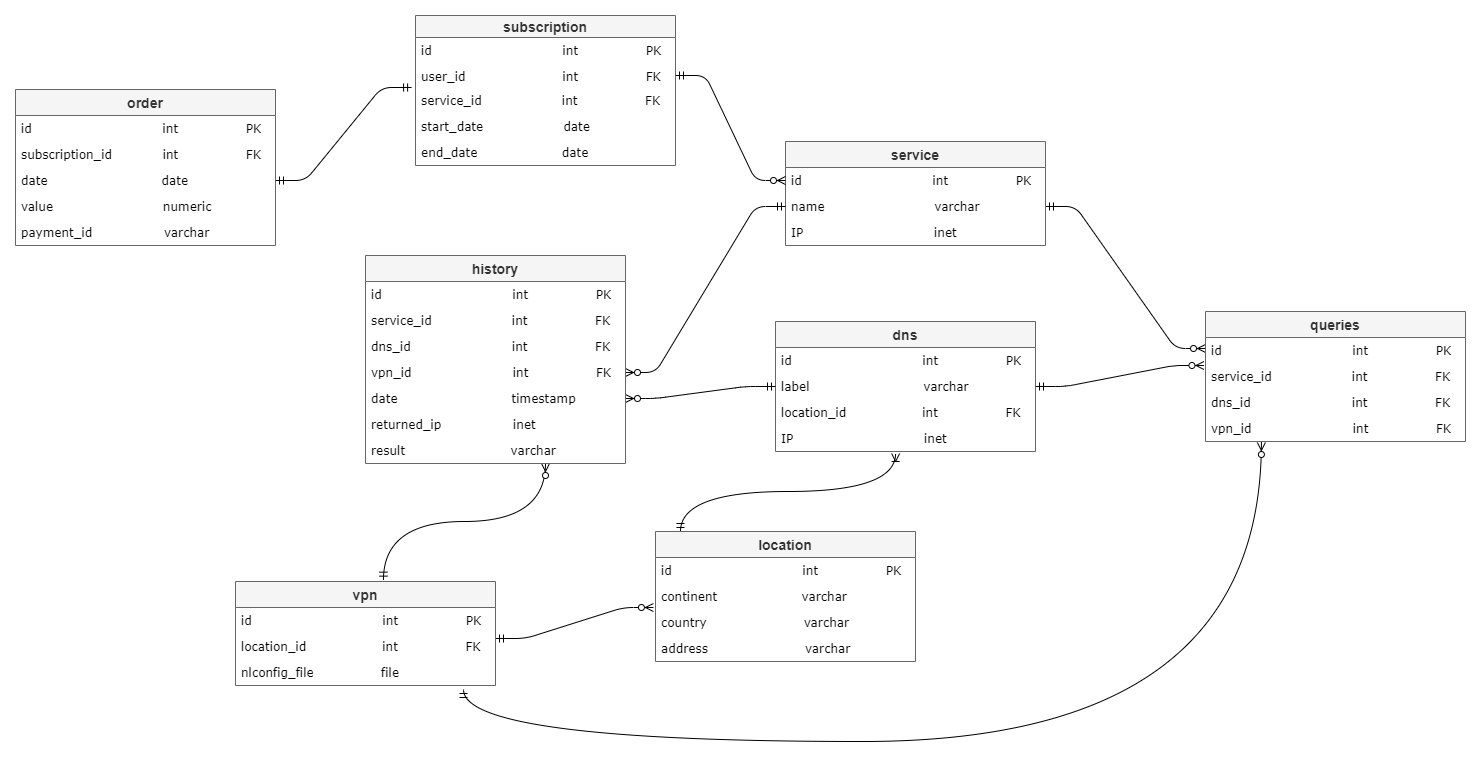

The diagram above was exported from draw.io. Its source (the exported page's mxGraphModel, read from the mxfile embedded in the PNG):
<mxGraphModel dx="2249" dy="764" grid="1" gridSize="10" guides="1" tooltips="1" connect="1" arrows="1" fold="1" page="1" pageScale="1" pageWidth="827" pageHeight="1169" math="0" shadow="0">
  <root>
    <mxCell id="0" />
    <mxCell id="1" parent="0" />
    <mxCell id="iFUFyTRKfj1eKY-OJfJI-22" value="" style="edgeStyle=entityRelationEdgeStyle;fontSize=12;html=1;endArrow=ERzeroToMany;startArrow=ERmandOne;exitX=1;exitY=0.5;exitDx=0;exitDy=0;entryX=0;entryY=0.192;entryDx=0;entryDy=0;entryPerimeter=0;" parent="1" source="iFUFyTRKfj1eKY-OJfJI-11" edge="1">
      <mxGeometry width="100" height="100" relative="1" as="geometry">
        <mxPoint x="620" y="340" as="sourcePoint" />
        <mxPoint x="760" y="376.99199999999996" as="targetPoint" />
      </mxGeometry>
    </mxCell>
    <mxCell id="iFUFyTRKfj1eKY-OJfJI-23" value="" style="edgeStyle=entityRelationEdgeStyle;fontSize=12;html=1;endArrow=ERzeroToMany;startArrow=ERmandOne;exitX=1;exitY=0.5;exitDx=0;exitDy=0;entryX=-0.006;entryY=0.846;entryDx=0;entryDy=0;entryPerimeter=0;" parent="1" source="iFUFyTRKfj1eKY-OJfJI-15" edge="1">
      <mxGeometry width="100" height="100" relative="1" as="geometry">
        <mxPoint x="510" y="245" as="sourcePoint" />
        <mxPoint x="758.44" y="393.9960000000001" as="targetPoint" />
      </mxGeometry>
    </mxCell>
    <mxCell id="iFUFyTRKfj1eKY-OJfJI-9" value="service" style="swimlane;fontStyle=1;childLayout=stackLayout;horizontal=1;startSize=26;horizontalStack=0;resizeParent=1;resizeParentMax=0;resizeLast=0;collapsible=1;marginBottom=0;align=center;fontSize=14;fillColor=#f5f5f5;strokeColor=#666666;fontColor=#333333;" parent="1" vertex="1">
      <mxGeometry x="340" y="170" width="260" height="104" as="geometry" />
    </mxCell>
    <mxCell id="6i49ErrBEz5GyvqT6yFj-12" value="id                               int                PK" style="text;strokeColor=none;fillColor=none;spacingLeft=4;spacingRight=4;overflow=hidden;rotatable=0;points=[[0,0.5],[1,0.5]];portConstraint=eastwest;fontSize=12;fontFamily=Verdana;" vertex="1" parent="iFUFyTRKfj1eKY-OJfJI-9">
      <mxGeometry y="26" width="260" height="26" as="geometry" />
    </mxCell>
    <mxCell id="iFUFyTRKfj1eKY-OJfJI-11" value="name                          varchar" style="text;strokeColor=none;fillColor=none;spacingLeft=4;spacingRight=4;overflow=hidden;rotatable=0;points=[[0,0.5],[1,0.5]];portConstraint=eastwest;fontSize=12;fontFamily=Verdana;" parent="iFUFyTRKfj1eKY-OJfJI-9" vertex="1">
      <mxGeometry y="52" width="260" height="26" as="geometry" />
    </mxCell>
    <mxCell id="iFUFyTRKfj1eKY-OJfJI-12" value="IP                               inet" style="text;strokeColor=none;fillColor=none;spacingLeft=4;spacingRight=4;overflow=hidden;rotatable=0;points=[[0,0.5],[1,0.5]];portConstraint=eastwest;fontSize=12;fontFamily=Verdana;" parent="iFUFyTRKfj1eKY-OJfJI-9" vertex="1">
      <mxGeometry y="78" width="260" height="26" as="geometry" />
    </mxCell>
    <mxCell id="iFUFyTRKfj1eKY-OJfJI-13" value="dns" style="swimlane;fontStyle=1;childLayout=stackLayout;horizontal=1;startSize=26;horizontalStack=0;resizeParent=1;resizeParentMax=0;resizeLast=0;collapsible=1;marginBottom=0;align=center;fontSize=14;fillColor=#f5f5f5;strokeColor=#666666;fontColor=#333333;" parent="1" vertex="1">
      <mxGeometry x="330" y="350" width="260" height="130" as="geometry" />
    </mxCell>
    <mxCell id="6i49ErrBEz5GyvqT6yFj-13" value="id                               int                PK" style="text;strokeColor=none;fillColor=none;spacingLeft=4;spacingRight=4;overflow=hidden;rotatable=0;points=[[0,0.5],[1,0.5]];portConstraint=eastwest;fontSize=12;fontFamily=Verdana;" vertex="1" parent="iFUFyTRKfj1eKY-OJfJI-13">
      <mxGeometry y="26" width="260" height="26" as="geometry" />
    </mxCell>
    <mxCell id="iFUFyTRKfj1eKY-OJfJI-15" value="label                           varchar" style="text;strokeColor=none;fillColor=none;spacingLeft=4;spacingRight=4;overflow=hidden;rotatable=0;points=[[0,0.5],[1,0.5]];portConstraint=eastwest;fontSize=12;fontFamily=Verdana;" parent="iFUFyTRKfj1eKY-OJfJI-13" vertex="1">
      <mxGeometry y="52" width="260" height="26" as="geometry" />
    </mxCell>
    <mxCell id="iFUFyTRKfj1eKY-OJfJI-16" value="location_id                  int                FK" style="text;strokeColor=none;fillColor=none;spacingLeft=4;spacingRight=4;overflow=hidden;rotatable=0;points=[[0,0.5],[1,0.5]];portConstraint=eastwest;fontSize=12;fontFamily=Verdana;" parent="iFUFyTRKfj1eKY-OJfJI-13" vertex="1">
      <mxGeometry y="78" width="260" height="26" as="geometry" />
    </mxCell>
    <mxCell id="iFUFyTRKfj1eKY-OJfJI-17" value="IP                               inet" style="text;strokeColor=none;fillColor=none;spacingLeft=4;spacingRight=4;overflow=hidden;rotatable=0;points=[[0,0.5],[1,0.5]];portConstraint=eastwest;fontSize=12;fontFamily=Verdana;" parent="iFUFyTRKfj1eKY-OJfJI-13" vertex="1">
      <mxGeometry y="104" width="260" height="26" as="geometry" />
    </mxCell>
    <mxCell id="iFUFyTRKfj1eKY-OJfJI-29" value="" style="fontSize=12;html=1;endArrow=ERmandOne;startArrow=ERzeroToMany;edgeStyle=entityRelationEdgeStyle;endFill=0;startFill=1;exitX=1;exitY=0.5;exitDx=0;exitDy=0;entryX=0;entryY=0.5;entryDx=0;entryDy=0;" parent="1" target="iFUFyTRKfj1eKY-OJfJI-11" edge="1">
      <mxGeometry width="100" height="100" relative="1" as="geometry">
        <mxPoint x="180" y="401" as="sourcePoint" />
        <mxPoint x="300" y="150" as="targetPoint" />
      </mxGeometry>
    </mxCell>
    <mxCell id="iFUFyTRKfj1eKY-OJfJI-30" value="" style="fontSize=12;html=1;endArrow=ERmandOne;startArrow=ERzeroToMany;edgeStyle=entityRelationEdgeStyle;endFill=0;startFill=1;exitX=1;exitY=0.5;exitDx=0;exitDy=0;entryX=0;entryY=0.5;entryDx=0;entryDy=0;" parent="1" source="iFUFyTRKfj1eKY-OJfJI-27" target="iFUFyTRKfj1eKY-OJfJI-15" edge="1">
      <mxGeometry width="100" height="100" relative="1" as="geometry">
        <mxPoint x="250" y="220" as="sourcePoint" />
        <mxPoint x="310" y="160" as="targetPoint" />
      </mxGeometry>
    </mxCell>
    <mxCell id="iFUFyTRKfj1eKY-OJfJI-37" value="" style="edgeStyle=entityRelationEdgeStyle;fontSize=12;html=1;endArrow=ERzeroToMany;startArrow=ERmandOne;exitX=1;exitY=0.5;exitDx=0;exitDy=0;entryX=0;entryY=0.5;entryDx=0;entryDy=0;" parent="1" edge="1" source="iFUFyTRKfj1eKY-OJfJI-58">
      <mxGeometry width="100" height="100" relative="1" as="geometry">
        <mxPoint x="190" y="105" as="sourcePoint" />
        <mxPoint x="340" y="209" as="targetPoint" />
      </mxGeometry>
    </mxCell>
    <mxCell id="iFUFyTRKfj1eKY-OJfJI-68" value="" style="edgeStyle=entityRelationEdgeStyle;fontSize=12;html=1;endArrow=ERmandOne;startArrow=ERmandOne;exitX=1;exitY=0.5;exitDx=0;exitDy=0;entryX=-0.015;entryY=1;entryDx=0;entryDy=0;entryPerimeter=0;" parent="1" source="iFUFyTRKfj1eKY-OJfJI-64" edge="1" target="iFUFyTRKfj1eKY-OJfJI-58">
      <mxGeometry width="100" height="100" relative="1" as="geometry">
        <mxPoint x="-80" y="262" as="sourcePoint" />
        <mxPoint x="50" y="115" as="targetPoint" />
      </mxGeometry>
    </mxCell>
    <mxCell id="6i49ErrBEz5GyvqT6yFj-8" value="" style="edgeStyle=orthogonalEdgeStyle;fontSize=12;html=1;endArrow=ERzeroToMany;startArrow=ERmandOne;curved=1;exitX=0.569;exitY=-0.013;exitDx=0;exitDy=0;exitPerimeter=0;" edge="1" parent="1" source="6i49ErrBEz5GyvqT6yFj-1" target="iFUFyTRKfj1eKY-OJfJI-28">
      <mxGeometry width="100" height="100" relative="1" as="geometry">
        <mxPoint x="-20" y="580" as="sourcePoint" />
        <mxPoint x="100" y="520" as="targetPoint" />
        <Array as="points">
          <mxPoint x="-62" y="550" />
          <mxPoint x="100" y="550" />
        </Array>
      </mxGeometry>
    </mxCell>
    <mxCell id="6i49ErrBEz5GyvqT6yFj-11" value="" style="edgeStyle=entityRelationEdgeStyle;fontSize=12;html=1;endArrow=ERzeroToMany;startArrow=ERmandOne;exitX=1;exitY=0.5;exitDx=0;exitDy=0;entryX=-0.008;entryY=-0.077;entryDx=0;entryDy=0;entryPerimeter=0;" edge="1" parent="1" target="6i49ErrBEz5GyvqT6yFj-21">
      <mxGeometry width="100" height="100" relative="1" as="geometry">
        <mxPoint x="50" y="667" as="sourcePoint" />
        <mxPoint x="209.03999999999996" y="609.9960000000001" as="targetPoint" />
      </mxGeometry>
    </mxCell>
    <mxCell id="iFUFyTRKfj1eKY-OJfJI-62" value="order" style="swimlane;fontStyle=1;childLayout=stackLayout;horizontal=1;startSize=26;horizontalStack=0;resizeParent=1;resizeParentMax=0;resizeLast=0;collapsible=1;marginBottom=0;align=center;fontSize=14;fillColor=#f5f5f5;strokeColor=#666666;fontColor=#333333;" parent="1" vertex="1">
      <mxGeometry x="-430" y="118" width="260" height="156" as="geometry" />
    </mxCell>
    <mxCell id="6i49ErrBEz5GyvqT6yFj-30" value="id                               int                PK" style="text;strokeColor=none;fillColor=none;spacingLeft=4;spacingRight=4;overflow=hidden;rotatable=0;points=[[0,0.5],[1,0.5]];portConstraint=eastwest;fontSize=12;fontFamily=Verdana;" vertex="1" parent="iFUFyTRKfj1eKY-OJfJI-62">
      <mxGeometry y="26" width="260" height="26" as="geometry" />
    </mxCell>
    <mxCell id="iFUFyTRKfj1eKY-OJfJI-66" value="subscription_id            int                FK" style="text;strokeColor=none;fillColor=none;spacingLeft=4;spacingRight=4;overflow=hidden;rotatable=0;points=[[0,0.5],[1,0.5]];portConstraint=eastwest;fontSize=12;fontFamily=Verdana;" parent="iFUFyTRKfj1eKY-OJfJI-62" vertex="1">
      <mxGeometry y="52" width="260" height="26" as="geometry" />
    </mxCell>
    <mxCell id="iFUFyTRKfj1eKY-OJfJI-64" value="date                           date" style="text;strokeColor=none;fillColor=none;spacingLeft=4;spacingRight=4;overflow=hidden;rotatable=0;points=[[0,0.5],[1,0.5]];portConstraint=eastwest;fontSize=12;fontFamily=Verdana;" parent="iFUFyTRKfj1eKY-OJfJI-62" vertex="1">
      <mxGeometry y="78" width="260" height="26" as="geometry" />
    </mxCell>
    <mxCell id="iFUFyTRKfj1eKY-OJfJI-65" value="value                          numeric" style="text;strokeColor=none;fillColor=none;spacingLeft=4;spacingRight=4;overflow=hidden;rotatable=0;points=[[0,0.5],[1,0.5]];portConstraint=eastwest;fontSize=12;fontFamily=Verdana;" parent="iFUFyTRKfj1eKY-OJfJI-62" vertex="1">
      <mxGeometry y="104" width="260" height="26" as="geometry" />
    </mxCell>
    <mxCell id="iFUFyTRKfj1eKY-OJfJI-67" value="payment_id                 varchar" style="text;strokeColor=none;fillColor=none;spacingLeft=4;spacingRight=4;overflow=hidden;rotatable=0;points=[[0,0.5],[1,0.5]];portConstraint=eastwest;fontSize=12;fontFamily=Verdana;" parent="iFUFyTRKfj1eKY-OJfJI-62" vertex="1">
      <mxGeometry y="130" width="260" height="26" as="geometry" />
    </mxCell>
    <mxCell id="iFUFyTRKfj1eKY-OJfJI-32" value="subscription" style="swimlane;fontStyle=1;childLayout=stackLayout;horizontal=1;startSize=22;horizontalStack=0;resizeParent=1;resizeParentMax=0;resizeLast=0;collapsible=1;marginBottom=0;align=center;fontSize=14;fillColor=#f5f5f5;strokeColor=#666666;fontColor=#333333;" parent="1" vertex="1">
      <mxGeometry x="-30" y="44" width="260" height="150" as="geometry" />
    </mxCell>
    <mxCell id="iFUFyTRKfj1eKY-OJfJI-33" value="id                               int                PK" style="text;strokeColor=none;fillColor=none;spacingLeft=4;spacingRight=4;overflow=hidden;rotatable=0;points=[[0,0.5],[1,0.5]];portConstraint=eastwest;fontSize=12;fontFamily=Verdana;" parent="iFUFyTRKfj1eKY-OJfJI-32" vertex="1">
      <mxGeometry y="22" width="260" height="26" as="geometry" />
    </mxCell>
    <mxCell id="iFUFyTRKfj1eKY-OJfJI-58" value="user_id                       int                FK" style="text;strokeColor=none;fillColor=none;spacingLeft=4;spacingRight=4;overflow=hidden;rotatable=0;points=[[0,0.5],[1,0.5]];portConstraint=eastwest;fontSize=12;fontFamily=Verdana;" parent="iFUFyTRKfj1eKY-OJfJI-32" vertex="1">
      <mxGeometry y="48" width="260" height="24" as="geometry" />
    </mxCell>
    <mxCell id="iFUFyTRKfj1eKY-OJfJI-38" value="service_id                   int                FK" style="text;strokeColor=none;fillColor=none;spacingLeft=4;spacingRight=4;overflow=hidden;rotatable=0;points=[[0,0.5],[1,0.5]];portConstraint=eastwest;fontSize=12;fontFamily=Verdana;" parent="iFUFyTRKfj1eKY-OJfJI-32" vertex="1">
      <mxGeometry y="72" width="260" height="26" as="geometry" />
    </mxCell>
    <mxCell id="iFUFyTRKfj1eKY-OJfJI-35" value="start_date                   date" style="text;strokeColor=none;fillColor=none;spacingLeft=4;spacingRight=4;overflow=hidden;rotatable=0;points=[[0,0.5],[1,0.5]];portConstraint=eastwest;fontSize=12;fontFamily=Verdana;" parent="iFUFyTRKfj1eKY-OJfJI-32" vertex="1">
      <mxGeometry y="98" width="260" height="26" as="geometry" />
    </mxCell>
    <mxCell id="iFUFyTRKfj1eKY-OJfJI-36" value="end_date                    date" style="text;strokeColor=none;fillColor=none;spacingLeft=4;spacingRight=4;overflow=hidden;rotatable=0;points=[[0,0.5],[1,0.5]];portConstraint=eastwest;fontSize=12;fontFamily=Verdana;" parent="iFUFyTRKfj1eKY-OJfJI-32" vertex="1">
      <mxGeometry y="124" width="260" height="26" as="geometry" />
    </mxCell>
    <mxCell id="iFUFyTRKfj1eKY-OJfJI-24" value="history" style="swimlane;fontStyle=1;childLayout=stackLayout;horizontal=1;startSize=26;horizontalStack=0;resizeParent=1;resizeParentMax=0;resizeLast=0;collapsible=1;marginBottom=0;align=center;fontSize=14;fillColor=#f5f5f5;strokeColor=#666666;fontColor=#333333;" parent="1" vertex="1">
      <mxGeometry x="-80" y="284" width="260" height="208" as="geometry" />
    </mxCell>
    <mxCell id="6i49ErrBEz5GyvqT6yFj-29" value="id                               int                PK" style="text;strokeColor=none;fillColor=none;spacingLeft=4;spacingRight=4;overflow=hidden;rotatable=0;points=[[0,0.5],[1,0.5]];portConstraint=eastwest;fontSize=12;fontFamily=Verdana;" vertex="1" parent="iFUFyTRKfj1eKY-OJfJI-24">
      <mxGeometry y="26" width="260" height="26" as="geometry" />
    </mxCell>
    <mxCell id="iFUFyTRKfj1eKY-OJfJI-59" value="service_id                   int                FK" style="text;strokeColor=none;fillColor=none;spacingLeft=4;spacingRight=4;overflow=hidden;rotatable=0;points=[[0,0.5],[1,0.5]];portConstraint=eastwest;fontSize=12;fontFamily=Verdana;" parent="iFUFyTRKfj1eKY-OJfJI-24" vertex="1">
      <mxGeometry y="52" width="260" height="26" as="geometry" />
    </mxCell>
    <mxCell id="iFUFyTRKfj1eKY-OJfJI-26" value="dns_id                        int                FK" style="text;strokeColor=none;fillColor=none;spacingLeft=4;spacingRight=4;overflow=hidden;rotatable=0;points=[[0,0.5],[1,0.5]];portConstraint=eastwest;fontSize=12;fontFamily=Verdana;" parent="iFUFyTRKfj1eKY-OJfJI-24" vertex="1">
      <mxGeometry y="78" width="260" height="26" as="geometry" />
    </mxCell>
    <mxCell id="6i49ErrBEz5GyvqT6yFj-6" value="vpn_id                        int                FK" style="text;strokeColor=none;fillColor=none;spacingLeft=4;spacingRight=4;overflow=hidden;rotatable=0;points=[[0,0.5],[1,0.5]];portConstraint=eastwest;fontSize=12;fontFamily=Verdana;" vertex="1" parent="iFUFyTRKfj1eKY-OJfJI-24">
      <mxGeometry y="104" width="260" height="26" as="geometry" />
    </mxCell>
    <mxCell id="iFUFyTRKfj1eKY-OJfJI-27" value="date                           timestamp " style="text;strokeColor=none;fillColor=none;spacingLeft=4;spacingRight=4;overflow=hidden;rotatable=0;points=[[0,0.5],[1,0.5]];portConstraint=eastwest;fontSize=12;fontFamily=Verdana;" parent="iFUFyTRKfj1eKY-OJfJI-24" vertex="1">
      <mxGeometry y="130" width="260" height="26" as="geometry" />
    </mxCell>
    <mxCell id="6i49ErrBEz5GyvqT6yFj-7" value="returned_ip                 inet" style="text;strokeColor=none;fillColor=none;spacingLeft=4;spacingRight=4;overflow=hidden;rotatable=0;points=[[0,0.5],[1,0.5]];portConstraint=eastwest;fontSize=12;fontFamily=Verdana;" vertex="1" parent="iFUFyTRKfj1eKY-OJfJI-24">
      <mxGeometry y="156" width="260" height="26" as="geometry" />
    </mxCell>
    <mxCell id="iFUFyTRKfj1eKY-OJfJI-28" value="result                         varchar" style="text;strokeColor=none;fillColor=none;spacingLeft=4;spacingRight=4;overflow=hidden;rotatable=0;points=[[0,0.5],[1,0.5]];portConstraint=eastwest;fontSize=12;fontFamily=Verdana;" parent="iFUFyTRKfj1eKY-OJfJI-24" vertex="1">
      <mxGeometry y="182" width="260" height="26" as="geometry" />
    </mxCell>
    <mxCell id="6i49ErrBEz5GyvqT6yFj-1" value="vpn" style="swimlane;fontStyle=1;childLayout=stackLayout;horizontal=1;startSize=26;horizontalStack=0;resizeParent=1;resizeParentMax=0;resizeLast=0;collapsible=1;marginBottom=0;align=center;fontSize=14;fillColor=#f5f5f5;strokeColor=#666666;fontColor=#333333;" vertex="1" parent="1">
      <mxGeometry x="-210" y="610" width="260" height="104" as="geometry" />
    </mxCell>
    <mxCell id="6i49ErrBEz5GyvqT6yFj-28" value="id                               int                PK" style="text;strokeColor=none;fillColor=none;spacingLeft=4;spacingRight=4;overflow=hidden;rotatable=0;points=[[0,0.5],[1,0.5]];portConstraint=eastwest;fontSize=12;fontFamily=Verdana;" vertex="1" parent="6i49ErrBEz5GyvqT6yFj-1">
      <mxGeometry y="26" width="260" height="26" as="geometry" />
    </mxCell>
    <mxCell id="6i49ErrBEz5GyvqT6yFj-31" value="location_id                  int                FK" style="text;strokeColor=none;fillColor=none;spacingLeft=4;spacingRight=4;overflow=hidden;rotatable=0;points=[[0,0.5],[1,0.5]];portConstraint=eastwest;fontSize=12;fontFamily=Verdana;" vertex="1" parent="6i49ErrBEz5GyvqT6yFj-1">
      <mxGeometry y="52" width="260" height="26" as="geometry" />
    </mxCell>
    <mxCell id="6i49ErrBEz5GyvqT6yFj-3" value="nlconfig_file                file" style="text;strokeColor=none;fillColor=none;spacingLeft=4;spacingRight=4;overflow=hidden;rotatable=0;points=[[0,0.5],[1,0.5]];portConstraint=eastwest;fontSize=12;fontFamily=Verdana;" vertex="1" parent="6i49ErrBEz5GyvqT6yFj-1">
      <mxGeometry y="78" width="260" height="26" as="geometry" />
    </mxCell>
    <mxCell id="6i49ErrBEz5GyvqT6yFj-25" value="" style="edgeStyle=orthogonalEdgeStyle;fontSize=12;html=1;endArrow=ERmandOne;startArrow=ERoneToMany;startFill=0;endFill=0;entryX=0.096;entryY=0;entryDx=0;entryDy=0;entryPerimeter=0;curved=1;exitX=0.462;exitY=1.077;exitDx=0;exitDy=0;exitPerimeter=0;" edge="1" parent="1" source="iFUFyTRKfj1eKY-OJfJI-17" target="6i49ErrBEz5GyvqT6yFj-18">
      <mxGeometry width="100" height="100" relative="1" as="geometry">
        <mxPoint x="270" y="441" as="sourcePoint" />
        <mxPoint x="680" y="480" as="targetPoint" />
        <Array as="points">
          <mxPoint x="450" y="520" />
          <mxPoint x="235" y="520" />
        </Array>
      </mxGeometry>
    </mxCell>
    <mxCell id="6i49ErrBEz5GyvqT6yFj-18" value="location" style="swimlane;fontStyle=1;childLayout=stackLayout;horizontal=1;startSize=26;horizontalStack=0;resizeParent=1;resizeParentMax=0;resizeLast=0;collapsible=1;marginBottom=0;align=center;fontSize=14;fillColor=#f5f5f5;strokeColor=#666666;fontColor=#333333;" vertex="1" parent="1">
      <mxGeometry x="210" y="560" width="260" height="130" as="geometry" />
    </mxCell>
    <mxCell id="6i49ErrBEz5GyvqT6yFj-22" value="id                               int                PK" style="text;strokeColor=none;fillColor=none;spacingLeft=4;spacingRight=4;overflow=hidden;rotatable=0;points=[[0,0.5],[1,0.5]];portConstraint=eastwest;fontSize=12;fontFamily=Verdana;" vertex="1" parent="6i49ErrBEz5GyvqT6yFj-18">
      <mxGeometry y="26" width="260" height="26" as="geometry" />
    </mxCell>
    <mxCell id="6i49ErrBEz5GyvqT6yFj-20" value="continent                    varchar" style="text;strokeColor=none;fillColor=none;spacingLeft=4;spacingRight=4;overflow=hidden;rotatable=0;points=[[0,0.5],[1,0.5]];portConstraint=eastwest;fontSize=12;fontFamily=Verdana;" vertex="1" parent="6i49ErrBEz5GyvqT6yFj-18">
      <mxGeometry y="52" width="260" height="26" as="geometry" />
    </mxCell>
    <mxCell id="6i49ErrBEz5GyvqT6yFj-21" value="country                       varchar" style="text;strokeColor=none;fillColor=none;spacingLeft=4;spacingRight=4;overflow=hidden;rotatable=0;points=[[0,0.5],[1,0.5]];portConstraint=eastwest;fontSize=12;fontFamily=Verdana;" vertex="1" parent="6i49ErrBEz5GyvqT6yFj-18">
      <mxGeometry y="78" width="260" height="26" as="geometry" />
    </mxCell>
    <mxCell id="6i49ErrBEz5GyvqT6yFj-23" value="address                       varchar" style="text;strokeColor=none;fillColor=none;spacingLeft=4;spacingRight=4;overflow=hidden;rotatable=0;points=[[0,0.5],[1,0.5]];portConstraint=eastwest;fontSize=12;fontFamily=Verdana;" vertex="1" parent="6i49ErrBEz5GyvqT6yFj-18">
      <mxGeometry y="104" width="260" height="26" as="geometry" />
    </mxCell>
    <mxCell id="6i49ErrBEz5GyvqT6yFj-33" value="" style="edgeStyle=orthogonalEdgeStyle;fontSize=12;html=1;endArrow=ERzeroToMany;startArrow=ERmandOne;exitX=0.877;exitY=1.154;exitDx=0;exitDy=0;exitPerimeter=0;curved=1;entryX=0.215;entryY=1.038;entryDx=0;entryDy=0;entryPerimeter=0;" edge="1" parent="1" source="6i49ErrBEz5GyvqT6yFj-3" target="6i49ErrBEz5GyvqT6yFj-32">
      <mxGeometry width="100" height="100" relative="1" as="geometry">
        <mxPoint x="-34.22000000000003" y="841" as="sourcePoint" />
        <mxPoint x="860" y="530" as="targetPoint" />
        <Array as="points">
          <mxPoint x="18" y="770" />
          <mxPoint x="816" y="770" />
        </Array>
      </mxGeometry>
    </mxCell>
    <mxCell id="iFUFyTRKfj1eKY-OJfJI-18" value="queries" style="swimlane;fontStyle=1;childLayout=stackLayout;horizontal=1;startSize=26;horizontalStack=0;resizeParent=1;resizeParentMax=0;resizeLast=0;collapsible=1;marginBottom=0;align=center;fontSize=14;fillColor=#f5f5f5;strokeColor=#666666;fontColor=#333333;" parent="1" vertex="1">
      <mxGeometry x="760" y="340" width="260" height="130" as="geometry" />
    </mxCell>
    <mxCell id="6i49ErrBEz5GyvqT6yFj-26" value="id                               int                PK" style="text;strokeColor=none;fillColor=none;spacingLeft=4;spacingRight=4;overflow=hidden;rotatable=0;points=[[0,0.5],[1,0.5]];portConstraint=eastwest;fontSize=12;fontFamily=Verdana;" vertex="1" parent="iFUFyTRKfj1eKY-OJfJI-18">
      <mxGeometry y="26" width="260" height="26" as="geometry" />
    </mxCell>
    <mxCell id="iFUFyTRKfj1eKY-OJfJI-60" value="service_id                   int                FK" style="text;strokeColor=none;fillColor=none;spacingLeft=4;spacingRight=4;overflow=hidden;rotatable=0;points=[[0,0.5],[1,0.5]];portConstraint=eastwest;fontSize=12;fontFamily=Verdana;" parent="iFUFyTRKfj1eKY-OJfJI-18" vertex="1">
      <mxGeometry y="52" width="260" height="26" as="geometry" />
    </mxCell>
    <mxCell id="iFUFyTRKfj1eKY-OJfJI-20" value="dns_id                        int                FK" style="text;strokeColor=none;fillColor=none;spacingLeft=4;spacingRight=4;overflow=hidden;rotatable=0;points=[[0,0.5],[1,0.5]];portConstraint=eastwest;fontSize=12;fontFamily=Verdana;" parent="iFUFyTRKfj1eKY-OJfJI-18" vertex="1">
      <mxGeometry y="78" width="260" height="26" as="geometry" />
    </mxCell>
    <mxCell id="6i49ErrBEz5GyvqT6yFj-32" value="vpn_id                        int                FK" style="text;strokeColor=none;fillColor=none;spacingLeft=4;spacingRight=4;overflow=hidden;rotatable=0;points=[[0,0.5],[1,0.5]];portConstraint=eastwest;fontSize=12;fontFamily=Verdana;" vertex="1" parent="iFUFyTRKfj1eKY-OJfJI-18">
      <mxGeometry y="104" width="260" height="26" as="geometry" />
    </mxCell>
  </root>
</mxGraphModel>